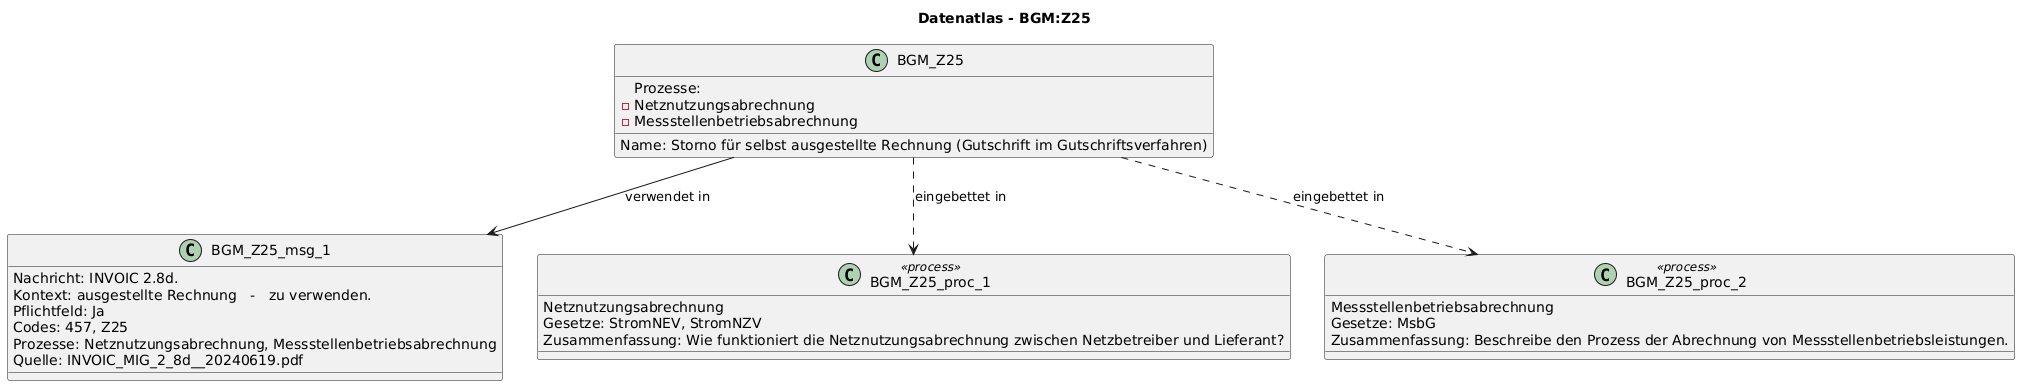

The diagram above was rendered by PlantUML. Its source (embedded in the PNG):
@startuml
title Datenatlas - BGM:Z25
class BGM_Z25 {
  Name: Storno für selbst ausgestellte Rechnung (Gutschrift im Gutschriftsverfahren)
  Prozesse:
    - Netznutzungsabrechnung
    - Messstellenbetriebsabrechnung
}
class BGM_Z25_msg_1 {
  Nachricht: INVOIC 2.8d.
  Kontext: ausgestellte Rechnung   -   zu verwenden.
  Pflichtfeld: Ja
  Codes: 457, Z25
  Prozesse: Netznutzungsabrechnung, Messstellenbetriebsabrechnung
  Quelle: INVOIC_MIG_2_8d__20240619.pdf
}
BGM_Z25 --> BGM_Z25_msg_1 : verwendet in
class BGM_Z25_proc_1 <<process>> {
  Netznutzungsabrechnung
  Gesetze: StromNEV, StromNZV
  Zusammenfassung: Wie funktioniert die Netznutzungsabrechnung zwischen Netzbetreiber und Lieferant?
}
BGM_Z25 ..> BGM_Z25_proc_1 : eingebettet in
class BGM_Z25_proc_2 <<process>> {
  Messstellenbetriebsabrechnung
  Gesetze: MsbG
  Zusammenfassung: Beschreibe den Prozess der Abrechnung von Messstellenbetriebsleistungen.
}
BGM_Z25 ..> BGM_Z25_proc_2 : eingebettet in
@enduml